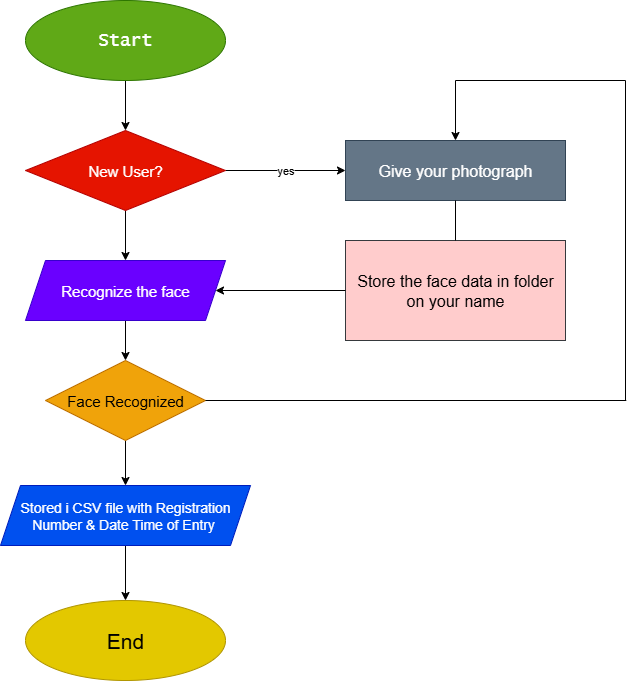

The diagram above was exported from draw.io. Its source (the exported page's mxGraphModel, read from the mxfile embedded in the PNG):
<mxGraphModel dx="1042" dy="527" grid="1" gridSize="10" guides="1" tooltips="1" connect="1" arrows="1" fold="1" page="1" pageScale="1" pageWidth="827" pageHeight="1169" math="0" shadow="0">
  <root>
    <mxCell id="0" />
    <mxCell id="1" parent="0" />
    <mxCell id="XMqc8lhkC7WddwkQVwE4-3" value="" style="edgeStyle=orthogonalEdgeStyle;rounded=0;orthogonalLoop=1;jettySize=auto;html=1;" edge="1" parent="1" source="XMqc8lhkC7WddwkQVwE4-1" target="XMqc8lhkC7WddwkQVwE4-2">
      <mxGeometry relative="1" as="geometry" />
    </mxCell>
    <mxCell id="XMqc8lhkC7WddwkQVwE4-1" value="&lt;font style=&quot;font-size: 18px;&quot; face=&quot;Lucida Console&quot;&gt;Start&lt;/font&gt;" style="ellipse;whiteSpace=wrap;html=1;fillColor=#60a917;strokeColor=#2D7600;fontColor=#ffffff;" vertex="1" parent="1">
      <mxGeometry x="320" y="40" width="200" height="80" as="geometry" />
    </mxCell>
    <mxCell id="XMqc8lhkC7WddwkQVwE4-5" value="" style="edgeStyle=orthogonalEdgeStyle;rounded=0;orthogonalLoop=1;jettySize=auto;html=1;" edge="1" parent="1" source="XMqc8lhkC7WddwkQVwE4-2" target="XMqc8lhkC7WddwkQVwE4-4">
      <mxGeometry relative="1" as="geometry" />
    </mxCell>
    <mxCell id="XMqc8lhkC7WddwkQVwE4-15" value="yes" style="edgeStyle=orthogonalEdgeStyle;rounded=0;orthogonalLoop=1;jettySize=auto;html=1;" edge="1" parent="1" source="XMqc8lhkC7WddwkQVwE4-2" target="XMqc8lhkC7WddwkQVwE4-14">
      <mxGeometry relative="1" as="geometry" />
    </mxCell>
    <mxCell id="XMqc8lhkC7WddwkQVwE4-2" value="&lt;font style=&quot;font-size: 15px;&quot;&gt;New User?&lt;/font&gt;" style="rhombus;whiteSpace=wrap;html=1;fillColor=#e51400;fontColor=#ffffff;strokeColor=#B20000;" vertex="1" parent="1">
      <mxGeometry x="320" y="170" width="200" height="80" as="geometry" />
    </mxCell>
    <mxCell id="XMqc8lhkC7WddwkQVwE4-7" value="" style="edgeStyle=orthogonalEdgeStyle;rounded=0;orthogonalLoop=1;jettySize=auto;html=1;" edge="1" parent="1" source="XMqc8lhkC7WddwkQVwE4-4" target="XMqc8lhkC7WddwkQVwE4-6">
      <mxGeometry relative="1" as="geometry" />
    </mxCell>
    <mxCell id="XMqc8lhkC7WddwkQVwE4-4" value="&lt;font style=&quot;font-size: 15px;&quot;&gt;Recognize the face&lt;/font&gt;" style="shape=parallelogram;perimeter=parallelogramPerimeter;whiteSpace=wrap;html=1;fixedSize=1;fillColor=#6a00ff;fontColor=#ffffff;strokeColor=#3700CC;" vertex="1" parent="1">
      <mxGeometry x="320" y="300" width="200" height="60" as="geometry" />
    </mxCell>
    <mxCell id="XMqc8lhkC7WddwkQVwE4-9" value="" style="edgeStyle=orthogonalEdgeStyle;rounded=0;orthogonalLoop=1;jettySize=auto;html=1;" edge="1" parent="1" source="XMqc8lhkC7WddwkQVwE4-6" target="XMqc8lhkC7WddwkQVwE4-8">
      <mxGeometry relative="1" as="geometry" />
    </mxCell>
    <mxCell id="XMqc8lhkC7WddwkQVwE4-6" value="&lt;font style=&quot;font-size: 15px;&quot;&gt;Face Recognized&lt;/font&gt;" style="rhombus;whiteSpace=wrap;html=1;fillColor=#f0a30a;fontColor=#000000;strokeColor=#BD7000;" vertex="1" parent="1">
      <mxGeometry x="340" y="400" width="160" height="80" as="geometry" />
    </mxCell>
    <mxCell id="XMqc8lhkC7WddwkQVwE4-18" value="" style="edgeStyle=orthogonalEdgeStyle;rounded=0;orthogonalLoop=1;jettySize=auto;html=1;" edge="1" parent="1" source="XMqc8lhkC7WddwkQVwE4-8" target="XMqc8lhkC7WddwkQVwE4-10">
      <mxGeometry relative="1" as="geometry" />
    </mxCell>
    <mxCell id="XMqc8lhkC7WddwkQVwE4-8" value="&lt;font style=&quot;font-size: 14px;&quot;&gt;Stored i CSV file with Registration Number &amp;amp; Date Time of Entry&amp;nbsp;&lt;/font&gt;" style="shape=parallelogram;perimeter=parallelogramPerimeter;whiteSpace=wrap;html=1;fixedSize=1;fillColor=#0050ef;fontColor=#ffffff;strokeColor=#001DBC;" vertex="1" parent="1">
      <mxGeometry x="295" y="525" width="250" height="60" as="geometry" />
    </mxCell>
    <mxCell id="XMqc8lhkC7WddwkQVwE4-10" value="&lt;font style=&quot;font-size: 21px;&quot;&gt;End&lt;/font&gt;" style="ellipse;whiteSpace=wrap;html=1;fillColor=#e3c800;fontColor=#000000;strokeColor=#B09500;" vertex="1" parent="1">
      <mxGeometry x="320" y="640" width="200" height="80" as="geometry" />
    </mxCell>
    <mxCell id="XMqc8lhkC7WddwkQVwE4-14" value="&lt;font style=&quot;font-size: 16px;&quot;&gt;Give your photograph&lt;/font&gt;" style="whiteSpace=wrap;html=1;fillColor=#647687;strokeColor=#314354;fontColor=#ffffff;" vertex="1" parent="1">
      <mxGeometry x="640" y="180" width="220" height="60" as="geometry" />
    </mxCell>
    <mxCell id="XMqc8lhkC7WddwkQVwE4-16" value="&lt;font style=&quot;font-size: 16px;&quot;&gt;Store the face data in folder on your name&lt;/font&gt;" style="whiteSpace=wrap;html=1;fillColor=#ffcccc;strokeColor=#36393d;" vertex="1" parent="1">
      <mxGeometry x="640" y="280" width="220" height="100" as="geometry" />
    </mxCell>
    <mxCell id="XMqc8lhkC7WddwkQVwE4-19" value="" style="endArrow=classic;html=1;rounded=0;entryX=1;entryY=0.5;entryDx=0;entryDy=0;exitX=0;exitY=0.5;exitDx=0;exitDy=0;" edge="1" parent="1" source="XMqc8lhkC7WddwkQVwE4-16" target="XMqc8lhkC7WddwkQVwE4-4">
      <mxGeometry width="50" height="50" relative="1" as="geometry">
        <mxPoint x="450" y="320" as="sourcePoint" />
        <mxPoint x="500" y="270" as="targetPoint" />
      </mxGeometry>
    </mxCell>
    <mxCell id="XMqc8lhkC7WddwkQVwE4-20" value="" style="endArrow=none;html=1;rounded=0;entryX=0.5;entryY=1;entryDx=0;entryDy=0;exitX=0.5;exitY=0;exitDx=0;exitDy=0;" edge="1" parent="1" source="XMqc8lhkC7WddwkQVwE4-16" target="XMqc8lhkC7WddwkQVwE4-14">
      <mxGeometry width="50" height="50" relative="1" as="geometry">
        <mxPoint x="450" y="320" as="sourcePoint" />
        <mxPoint x="500" y="270" as="targetPoint" />
      </mxGeometry>
    </mxCell>
    <mxCell id="XMqc8lhkC7WddwkQVwE4-21" value="" style="endArrow=none;html=1;rounded=0;exitX=1;exitY=0.5;exitDx=0;exitDy=0;" edge="1" parent="1" source="XMqc8lhkC7WddwkQVwE4-6">
      <mxGeometry width="50" height="50" relative="1" as="geometry">
        <mxPoint x="450" y="320" as="sourcePoint" />
        <mxPoint x="920.800048828125" y="440" as="targetPoint" />
      </mxGeometry>
    </mxCell>
    <mxCell id="XMqc8lhkC7WddwkQVwE4-22" value="" style="endArrow=none;html=1;rounded=0;" edge="1" parent="1">
      <mxGeometry width="50" height="50" relative="1" as="geometry">
        <mxPoint x="920" y="440" as="sourcePoint" />
        <mxPoint x="920" y="120" as="targetPoint" />
      </mxGeometry>
    </mxCell>
    <mxCell id="XMqc8lhkC7WddwkQVwE4-23" value="" style="endArrow=none;html=1;rounded=0;" edge="1" parent="1">
      <mxGeometry width="50" height="50" relative="1" as="geometry">
        <mxPoint x="750" y="120" as="sourcePoint" />
        <mxPoint x="920" y="120" as="targetPoint" />
      </mxGeometry>
    </mxCell>
    <mxCell id="XMqc8lhkC7WddwkQVwE4-24" value="" style="endArrow=classic;html=1;rounded=0;entryX=0.5;entryY=0;entryDx=0;entryDy=0;" edge="1" parent="1" target="XMqc8lhkC7WddwkQVwE4-14">
      <mxGeometry width="50" height="50" relative="1" as="geometry">
        <mxPoint x="750" y="120" as="sourcePoint" />
        <mxPoint x="550" y="270" as="targetPoint" />
      </mxGeometry>
    </mxCell>
  </root>
</mxGraphModel>